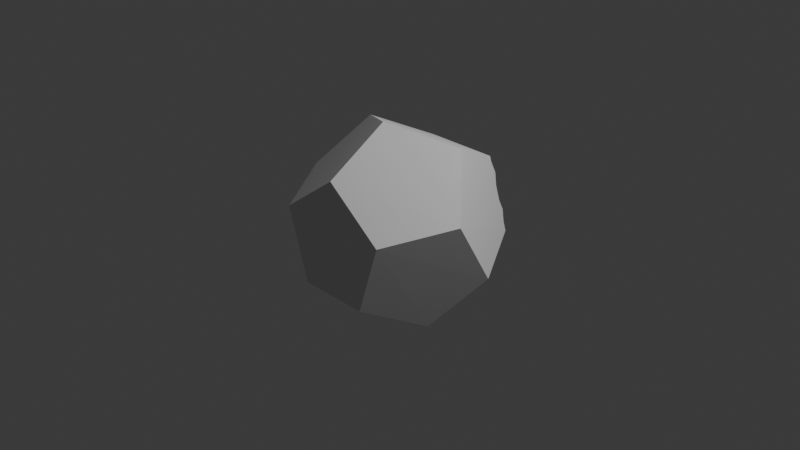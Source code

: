 # Source: canvas.blend  (saved by Blender 4.3.34; exported with 4.5.12 LTS)
import bpy
from mathutils import Matrix  # noqa: F401  (used for matrix-valued properties, if any)

bpy.ops.wm.read_factory_settings(use_empty=True)
scene = bpy.context.scene
scene.name = 'Scene'

# ---- collections
col_collection = bpy.data.collections.new('Collection'); scene.collection.children.link(col_collection)

# ---- world
world_world = bpy.data.worlds.new('World'); scene.world = world_world
world_world.use_nodes = True; world_world.node_tree.nodes.clear()
_N = world_world.node_tree.nodes; _L = world_world.node_tree.links
n0 = _N.new('ShaderNodeOutputWorld'); n0.name = 'World Output'; n0.location = (300, 300)
n1 = _N.new('ShaderNodeBackground'); n1.name = 'Background'; n1.location = (10, 300)
n1.inputs[0].default_value = (0.05088, 0.05088, 0.05088, 1.0)
_L.new(n1.outputs[0], n0.inputs[0])
n0.is_active_output = True
world_world.color = (0.05088, 0.05088, 0.05088)
world_world.sun_shadow_jitter_overblur = 0.0

# ---- cameras
cam_camera = bpy.data.cameras.new('Camera')
cam_camera.clip_end = 100.0
cam_camera.ortho_scale = 7.314

# ---- lights
light_light = bpy.data.lights.new('Light', 'POINT')
light_light.energy = 1000.0
light_light.shadow_soft_size = 0.1

# ---- meshes
me_double_star_010 = bpy.data.meshes.new('DOUBLE_STAR.010')
me_double_star_010.from_pydata([(0.001105, 0.3451, -0.08415), (-0.08876, 0.1222, -0.2682), (0.0, 6.588e-08, -0.7722), (0.08876, 0.1222, -0.2682), (-0.3188, 0.1046, -0.08952), (-0.1436, -0.04666, -0.2682), (-0.2036, -0.2786, -0.08415), (-6.981e-06, -0.151, -0.2682), (0.202, -0.2798, -0.08411), (0.1436, -0.04667, -0.2682), (0.3285, 0.1056, -0.08411), (-0.2441, 0.2988, -0.1555), (-0.3596, -0.1398, -0.1555), (0.02184, -0.3852, -0.1555), (0.3731, -0.09826, -0.1555), (0.2087, 0.3244, -0.1555), (-0.382, 0.3249, -0.1004), (-0.5, 0.1625, 0.0), (-0.1804, 0.3858, -0.14), (-0.382, 0.5257, 0.0), (-9.301e-06, 0.5257, 0.0), (0.191, 0.4637, -0.1004), (0.3112, 0.2908, -0.14), (0.3819, 0.5257, 0.0), (0.5, 0.1625, 0.0), (0.5, -0.03835, -0.1004), (0.3727, -0.2061, -0.14), (0.618, -0.2008, 0.0), (0.309, -0.4253, 0.0), (0.118, -0.4874, -0.1004), (-0.08085, -0.4182, -0.14), (3.009e-05, -0.6499, 0.0), (-0.309, -0.4253, 0.0), (-0.427, -0.2629, -0.1004), (-0.4227, -0.05235, -0.14), (-0.618, -0.2009, 0.0), (-0.5, 0.1624, 0.0), (-0.3681, 0.3535, -0.4122), (-0.5451, 0.372, -0.3656), (-0.3667, 0.4313, -0.3685), (-0.6042, 0.5137, -0.2883), (0.2225, 0.4593, -0.4122), (0.1853, 0.6333, -0.3656), (0.2969, 0.482, -0.3685), (0.3018, 0.7334, -0.2883), (0.5056, -0.06968, -0.4122), (0.6596, 0.01945, -0.3656), (0.5502, -0.1335, -0.3685), (0.7908, -0.06039, -0.2883), (0.08998, -0.5024, -0.4122), (0.2224, -0.6213, -0.3656), (0.04311, -0.5645, -0.3685), (0.1869, -0.7707, -0.2883), (-0.45, -0.2408, -0.4122), (-0.5222, -0.4035, -0.3656), (-0.5236, -0.2155, -0.3685), (-0.6752, -0.416, -0.2883), (-0.3478, 0.2957, -0.5575), (-0.3218, 0.2196, -0.6695), (-0.3565, 0.3035, -0.5696), (-0.3568, 0.3033, -0.5923), (0.1737, 0.4222, -0.5575), (0.1094, 0.3739, -0.6695), (0.1784, 0.4328, -0.5696), (0.1782, 0.433, -0.5923), (0.4552, -0.03478, -0.5575), (0.3895, 0.01148, -0.6695), (0.4668, -0.03596, -0.5696), (0.4669, -0.03567, -0.5923), (0.1076, -0.4437, -0.5575), (0.1313, -0.3669, -0.6695), (0.1101, -0.4551, -0.5696), (0.1104, -0.4551, -0.5923), (-0.3887, -0.2395, -0.5575), (-0.3083, -0.2382, -0.6695), (-0.3988, -0.2453, -0.5696), (-0.3987, -0.2456, -0.5923)], [], [(0, 1, 3), (2, 3, 1), (4, 5, 1), (2, 1, 5), (6, 7, 5), (2, 5, 7), (8, 9, 7), (2, 7, 9), (10, 3, 9), (2, 9, 3), (11, 4, 0), (1, 0, 4), (12, 6, 4), (5, 4, 6), (13, 8, 6), (7, 6, 8), (14, 10, 8), (9, 8, 10), (15, 0, 10), (3, 10, 0), (11, 16, 4), (17, 4, 16), (11, 18, 39, 37), (33, 12, 53, 54), (11, 0, 18), (20, 18, 0), (15, 21, 0), (20, 0, 21), (26, 27, 48, 47), (21, 15, 41, 42), (15, 10, 22), (24, 22, 10), (14, 25, 10), (24, 10, 25), (35, 33, 54, 56), (23, 21, 42, 44), (14, 8, 26), (28, 26, 8), (13, 29, 8), (28, 8, 29), (14, 26, 47, 45), (34, 35, 56, 55), (13, 6, 30), (32, 30, 6), (12, 33, 6), (32, 6, 33), (29, 13, 49, 50), (22, 23, 44, 43), (12, 4, 34), (36, 34, 4), (16, 19, 17), (18, 20, 19), (21, 23, 20), (22, 24, 23), (25, 27, 24), (26, 28, 27), (29, 31, 28), (30, 32, 31), (33, 35, 32), (34, 36, 35), (52, 50, 70, 72), (40, 38, 58, 60), (45, 47, 67, 65), (51, 52, 72, 71), (39, 40, 60, 59), (46, 45, 65, 66), (56, 54, 74, 76), (44, 42, 62, 64), (49, 51, 71, 69), (37, 39, 59, 57), (13, 30, 51, 49), (27, 25, 46, 48), (18, 19, 40, 39), (25, 14, 45, 46), (30, 31, 52, 51), (15, 22, 43, 41), (12, 34, 55, 53), (19, 16, 38, 40), (31, 29, 50, 52), (16, 11, 37, 38), (57, 59, 58), (60, 58, 59), (61, 63, 62), (64, 62, 63), (65, 67, 66), (68, 66, 67), (69, 71, 70), (72, 70, 71), (73, 75, 74), (76, 74, 75), (42, 41, 61, 62), (54, 53, 73, 74), (47, 48, 68, 67), (41, 43, 63, 61), (53, 55, 75, 73), (48, 46, 66, 68), (38, 37, 57, 58), (50, 49, 69, 70), (43, 44, 64, 63), (55, 56, 76, 75)])
me_double_star_010.update()
me_icosphere_001 = bpy.data.meshes.new('Icosphere.001')
me_icosphere_001.from_pydata([(-0.5557, -0.4028, -0.8886), (-0.5557, 0.4064, -0.8886), (0.2139, -0.6528, -0.8886), (0.3363, -1.051, -0.2072), (-0.8887, -0.6528, -0.2072), (-0.8964, 0.6458, -0.2072), (1.106, -0.004775, -0.2072), (0.6804, -0.004779, -0.8955), (0.2048, 0.6499, -0.8955), (-0.3465, -1.047, 0.207), (-0.3339, 1.054, 0.207), (-1.104, -0.004775, 0.207), (-0.6781, -0.004779, 0.8954), (0.3419, 1.05, -0.2184), (-0.215, 0.6458, 0.8954), (0.5546, 0.3958, 0.8954), (0.891, -0.6528, 0.207), (0.891, 0.6565, 0.207), (0.5468, -0.4028, 0.8954), (-0.2115, -0.6528, 0.8884)], [], [(0, 1, 8, 7, 2), (7, 6, 16, 3, 2), (0, 2, 3, 9, 4), (1, 0, 4, 11, 5), (8, 1, 5, 10, 13), (6, 7, 8, 13, 17), (9, 3, 16, 18, 19), (11, 4, 9, 19, 12), (10, 5, 11, 12, 14), (17, 13, 10, 14, 15), (16, 6, 17, 15, 18), (19, 18, 15, 14, 12)])
_uv = me_icosphere_001.uv_layers.new(name='UVMap')
_uv.uv.foreach_set('vector', [0.9091, 0.1059, 0.8632, 0.07943, 0.9033, 0.01011, 0.9149, 0.01011, 0.9549, 0.07943, 0.2269, 0.07803, 0.2669, 0.1473, 0.2611, 0.1575, 0.181, 0.1575, 0.181, 0.1045, 0.9083, 0.1045, 0.9541, 0.07803, 0.9942, 0.1473, 0.9883, 0.1575, 0.9083, 0.1575, 0.864, 0.07803, 0.9099, 0.1045, 0.9099, 0.1575, 0.8299, 0.1575, 0.824, 0.1473, 0.6822, 0.07803, 0.7281, 0.1045, 0.7281, 0.1575, 0.648, 0.1575, 0.6422, 0.1473, 0.4604, 0.1473, 0.5004, 0.07803, 0.5463, 0.1045, 0.5463, 0.1575, 0.4662, 0.1575, 0.0901, 0.262, 0.136, 0.2355, 0.176, 0.3048, 0.1701, 0.3149, 0.0901, 0.3149, 0.8174, 0.262, 0.8632, 0.2355, 0.9033, 0.3048, 0.8974, 0.3149, 0.8174, 0.3149, 0.7331, 0.3048, 0.7731, 0.2355, 0.819, 0.262, 0.819, 0.3149, 0.7389, 0.3149, 0.5513, 0.3048, 0.5913, 0.2355, 0.6372, 0.262, 0.6372, 0.3149, 0.5571, 0.3149, 0.2719, 0.262, 0.3178, 0.2355, 0.3578, 0.3048, 0.352, 0.3149, 0.2719, 0.3149, 0.864, 0.393, 0.824, 0.4623, 0.8123, 0.4623, 0.7723, 0.393, 0.8182, 0.3665])
me_icosphere_001.update()
me_double_star_002 = bpy.data.meshes.new('DOUBLE_STAR.002')
me_double_star_002.from_pydata([(-0.05409, 0.3962, -1.296), (-0.1721, 0.2338, -1.196), (-0.05409, 0.07131, -1.096), (0.06394, 0.2338, -1.196), (-0.3631, 0.1717, -1.296), (-0.2451, 0.009258, -1.196), (-0.2451, -0.1916, -1.296), (-0.05409, -0.1295, -1.196), (0.1369, -0.1916, -1.296), (0.1369, 0.00924, -1.196), (0.2549, 0.1717, -1.296), (-0.2451, 0.3342, -1.397), (-0.3631, -0.0291, -1.397), (-0.05409, -0.2536, -1.397), (0.2549, -0.02912, -1.397), (0.1369, 0.3342, -1.397), (-0.4361, 0.3962, -1.296), (-0.2451, 0.535, -1.296), (-0.4361, 0.597, -1.196), (-0.05409, 0.597, -1.196), (0.1369, 0.535, -1.296), (0.3279, 0.3962, -1.296), (0.3279, 0.597, -1.196), (0.4459, 0.2338, -1.196), (0.4459, 0.03295, -1.296), (0.373, -0.1916, -1.296), (0.5639, -0.1295, -1.196), (0.2549, -0.354, -1.196), (0.06394, -0.4161, -1.296), (-0.1721, -0.4161, -1.296), (-0.05409, -0.5785, -1.196), (-0.3631, -0.354, -1.196), (-0.4811, -0.1916, -1.296), (-0.5541, 0.03292, -1.296), (-0.6721, -0.1296, -1.196), (-0.5541, 0.2337, -1.196)], [], [(0, 1, 3), (2, 3, 1), (4, 5, 1), (2, 1, 5), (6, 7, 5), (2, 5, 7), (8, 9, 7), (2, 7, 9), (10, 3, 9), (2, 9, 3), (14, 10, 9), (11, 4, 1), (12, 6, 5), (11, 16, 4), (35, 4, 16), (11, 17, 16), (18, 16, 17), (11, 0, 17), (19, 17, 0), (15, 20, 0), (19, 0, 20), (15, 21, 20), (22, 20, 21), (15, 10, 21), (23, 21, 10), (14, 24, 10), (23, 10, 24), (14, 25, 24), (26, 24, 25), (14, 8, 25), (27, 25, 8), (13, 28, 8), (27, 8, 28), (13, 29, 28), (30, 28, 29), (13, 6, 29), (31, 29, 6), (12, 32, 6), (31, 6, 32), (12, 33, 32), (34, 32, 33), (12, 4, 33), (35, 33, 4), (16, 18, 35), (17, 19, 18), (20, 22, 19), (21, 23, 22), (24, 26, 23), (25, 27, 26), (28, 30, 27), (29, 31, 30), (32, 34, 31), (33, 35, 34), (15, 0, 3), (5, 4, 12), (7, 6, 13), (9, 8, 14), (1, 0, 11), (13, 8, 7), (3, 10, 15)])
me_double_star_002.polygons.foreach_set('use_smooth', [True] * 60)
_k = set([(0, 1), (0, 3), (0, 11), (0, 15), (0, 19), (1, 2), (1, 4), (2, 3), (2, 5), (2, 7), (2, 9), (3, 10), (4, 5), (4, 11), (4, 12), (4, 35), (5, 6), (6, 7), (6, 12), (6, 13), (6, 31), (7, 8), (8, 9), (8, 13), (8, 14), (8, 27), (9, 10), (10, 14), (10, 15), (10, 23), (11, 16), (11, 17), (12, 32), (12, 33), (13, 28), (13, 29), (14, 24), (14, 25), (15, 20), (15, 21), (16, 18), (16, 35), (17, 18), (17, 19), (19, 20), (20, 22), (21, 22), (21, 23), (23, 24), (24, 26), (25, 26), (25, 27), (27, 28), (28, 30), (29, 30), (29, 31), (31, 32), (32, 34), (33, 34), (33, 35)])
me_double_star_002.attributes.new('sharp_edge', 'BOOLEAN', 'EDGE').data.foreach_set('value', [ (min(e.vertices), max(e.vertices)) in _k for e in me_double_star_002.edges])
me_double_star_002.update()
me_double_star_002.normals_split_custom_set([tuple(v) for v in zip(*[iter([0.0, 0.5258, 0.8506, 0.0, 0.5258, 0.8506, 0.0, 0.5258, 0.8506, 0.0, 0.5258, 0.8506, 0.0, 0.5258, 0.8506, 0.0, 0.5258, 0.8506, -0.5001, 0.1625, 0.8506, -0.5001, 0.1625, 0.8506, -0.5001, 0.1625, 0.8506, -0.5001, 0.1625, 0.8506, -0.5001, 0.1625, 0.8506, -0.5001, 0.1625, 0.8506, -0.3091, -0.4254, 0.8506, -0.3091, -0.4254, 0.8506, -0.3091, -0.4254, 0.8506, -0.3091, -0.4254, 0.8506, -0.3091, -0.4254, 0.8506, -0.3091, -0.4254, 0.8506, 0.309, -0.4254, 0.8506, 0.309, -0.4254, 0.8506, 0.309, -0.4254, 0.8506, 0.309, -0.4254, 0.8506, 0.309, -0.4254, 0.8506, 0.309, -0.4254, 0.8506, 0.5001, 0.1625, 0.8506, 0.5001, 0.1625, 0.8506, 0.5001, 0.1625, 0.8506, 0.5001, 0.1625, 0.8506, 0.5001, 0.1625, 0.8506, 0.5001, 0.1625, 0.8506, 0.8091, -0.2629, 0.5257, 0.8091, -0.2629, 0.5257, 0.8091, -0.2629, 0.5257, -0.5, 0.6882, 0.5257, -0.5, 0.6882, 0.5257, -0.5, 0.6882, 0.5257, -0.809, -0.2629, 0.5257, -0.809, -0.2629, 0.5257, -0.809, -0.2629, 0.5257, 0.5001, 0.1625, 0.8506, 0.5, 0.1625, 0.8506, 0.5, 0.1625, 0.8506, 0.5, 0.1625, 0.8506, 0.5, 0.1625, 0.8506, 0.5, 0.1625, 0.8506, 0.3091, -0.4254, 0.8506, 0.3091, -0.4254, 0.8506, 0.3091, -0.4254, 0.8506, 0.3091, -0.4254, 0.8506, 0.3091, -0.4254, 0.8506, 0.3091, -0.4254, 0.8506, -0.3091, -0.4254, 0.8506, -0.309, -0.4254, 0.8506, -0.309, -0.4254, 0.8506, -0.309, -0.4254, 0.8506, -0.309, -0.4254, 0.8506, -0.309, -0.4254, 0.8506, 0.309, -0.4254, 0.8506, 0.309, -0.4254, 0.8506, 0.309, -0.4254, 0.8506, 0.309, -0.4254, 0.8506, 0.309, -0.4254, 0.8506, 0.309, -0.4254, 0.8506, -0.309, -0.4254, 0.8506, -0.309, -0.4254, 0.8506, -0.309, -0.4254, 0.8506, -0.309, -0.4254, 0.8506, -0.309, -0.4254, 0.8506, -0.309, -0.4254, 0.8506, -0.5001, 0.1625, 0.8506, -0.5001, 0.1625, 0.8506, -0.5001, 0.1625, 0.8506, -0.5001, 0.1625, 0.8506, -0.5001, 0.1625, 0.8506, -0.5001, 0.1625, 0.8506, -0.309, -0.4254, 0.8506, -0.309, -0.4254, 0.8506, -0.309, -0.4254, 0.8506, -0.309, -0.4254, 0.8506, -0.309, -0.4254, 0.8506, -0.309, -0.4254, 0.8506, -0.5001, 0.1624, 0.8506, -0.5001, 0.1624, 0.8506, -0.5001, 0.1624, 0.8506, -0.5001, 0.1624, 0.8506, -0.5001, 0.1624, 0.8506, -0.5001, 0.1624, 0.8506, -2.464e-05, 0.5258, 0.8506, -2.446e-05, 0.5258, 0.8506, -2.446e-05, 0.5258, 0.8506, -2.427e-05, 0.5258, 0.8506, -2.446e-05, 0.5258, 0.8506, -2.446e-05, 0.5258, 0.8506, -0.5001, 0.1625, 0.8506, -0.5001, 0.1625, 0.8506, -0.5001, 0.1625, 0.8506, -0.5, 0.1624, 0.8506, -0.5001, 0.1625, 0.8506, -0.5001, 0.1625, 0.8506, -7.365e-05, 0.5258, 0.8506, -7.37e-05, 0.5258, 0.8506, -7.37e-05, 0.5258, 0.8506, -7.376e-05, 0.5258, 0.8506, -7.37e-05, 0.5258, 0.8506, -7.37e-05, 0.5258, 0.8506, 0.5001, 0.1625, 0.8506, 0.5001, 0.1625, 0.8506, 0.5001, 0.1625, 0.8506, 0.5001, 0.1625, 0.8506, 0.5001, 0.1625, 0.8506, 0.5001, 0.1625, 0.8506, -4.928e-05, 0.5258, 0.8506, -4.925e-05, 0.5258, 0.8506, -4.925e-05, 0.5258, 0.8506, -4.921e-05, 0.5258, 0.8506, -4.925e-05, 0.5258, 0.8506, -4.925e-05, 0.5258, 0.8506, 0.5, 0.1626, 0.8506, 0.5, 0.1626, 0.8506, 0.5, 0.1626, 0.8506, 0.5, 0.1626, 0.8506, 0.5, 0.1626, 0.8506, 0.5, 0.1626, 0.8506, 0.3091, -0.4254, 0.8506, 0.3091, -0.4254, 0.8506, 0.3091, -0.4254, 0.8506, 0.3091, -0.4254, 0.8506, 0.3091, -0.4254, 0.8506, 0.3091, -0.4254, 0.8506, 0.809, -0.2629, 0.5257, 0.809, -0.2629, 0.5257, 0.809, -0.2629, 0.5257, 0.0, -0.8507, 0.5257, 0.0, -0.8507, 0.5257, 0.0, -0.8507, 0.5257, 0.0, -0.8506, 0.5258, 0.0, -0.8506, 0.5258, 0.0, -0.8506, 0.5258, -0.8091, -0.2629, 0.5257, -0.8091, -0.2629, 0.5257, -0.8091, -0.2629, 0.5257, -0.809, -0.2629, 0.5258, -0.809, -0.2629, 0.5258, -0.809, -0.2629, 0.5258, -0.5001, 0.6882, 0.5256, -0.5001, 0.6882, 0.5256, -0.5001, 0.6882, 0.5256, -0.5, 0.6882, 0.5257, -0.5, 0.6882, 0.5257, -0.5, 0.6882, 0.5257, 0.5001, 0.6882, 0.5256, 0.5001, 0.6882, 0.5256, 0.5001, 0.6882, 0.5256, 0.4999, 0.6882, 0.5258, 0.4999, 0.6882, 0.5258, 0.4999, 0.6882, 0.5258, 0.8091, -0.2629, 0.5255, 0.8091, -0.2629, 0.5255, 0.8091, -0.2629, 0.5255, 0.5001, 0.6882, 0.5256, 0.5001, 0.6882, 0.5256, 0.5001, 0.6882, 0.5256, -0.809, -0.2629, 0.5257, -0.809, -0.2629, 0.5257, -0.809, -0.2629, 0.5257, -4.015e-05, -0.8507, 0.5257, -3.899e-05, -0.8507, 0.5257, -4.015e-05, -0.8507, 0.5257, 0.8091, -0.2629, 0.5257, 0.8091, -0.2629, 0.5257, 0.8091, -0.2629, 0.5257, -0.5, 0.6882, 0.5257, -0.5, 0.6882, 0.5257, -0.5, 0.6882, 0.5257, -4.015e-05, -0.8507, 0.5257, -4.131e-05, -0.8507, 0.5257, -4.015e-05, -0.8507, 0.5257, 0.5001, 0.6882, 0.5256, 0.5001, 0.6882, 0.5256, 0.5001, 0.6882, 0.5256])] * 3)])

# ---- objects
ob_light = bpy.data.objects.new('Light', light_light)
ob_camera = bpy.data.objects.new('Camera', cam_camera)
ob_helix_spike = bpy.data.objects.new('Helix-Spike', me_double_star_010)
ob_dodecahedron = bpy.data.objects.new('Dodecahedron', me_icosphere_001)
ob_double_star = bpy.data.objects.new('DOUBLE_STAR', me_double_star_002)

# ---- transforms, parenting, visibility, modifiers, constraints
ob_light.location = (4.076, 1.005, 5.904)
ob_light.rotation_euler = (0.6503, 0.05522, 1.866)
ob_light.lock_rotations_4d = False
ob_light.empty_display_type = 'ARROWS'
ob_light.color = (0.0, 0.0, 0.0, 0.0)
ob_light.lineart.crease_threshold = 0.0
ob_camera.location = (7.359, -6.926, 4.958)
ob_camera.rotation_euler = (1.109, 0.0, 0.8149)
ob_camera.lock_rotations_4d = False
ob_camera.empty_display_type = 'ARROWS'
ob_camera.color = (0.0, 0.0, 0.0, 0.0)
ob_camera.display_type = 'WIRE'
ob_camera.lineart.crease_threshold = 0.0
ob_helix_spike.location = (0.0, 0.0, 0.0)
ob_helix_spike.rotation_euler = (1.571, -0.0, 0.0)
ob_dodecahedron.location = (0.0, 0.0, 0.0)
ob_dodecahedron.rotation_euler = (-1.571, 5.971, 0.0)
ob_double_star.location = (0.05072, -0.364, -0.07281)
ob_double_star.rotation_euler = (1.571, -0.0, 0.0)
ob_double_star.scale = (1.045, 1.045, 1.045)

# ---- collection membership
col_collection.objects.link(ob_light)
col_collection.objects.link(ob_camera)
col_collection.objects.link(ob_helix_spike)
col_collection.objects.link(ob_dodecahedron)
col_collection.objects.link(ob_double_star)

# ---- scene / render settings (as saved in the file)
scene.camera = ob_camera
scene.frame_start = 1; scene.frame_end = 250; scene.frame_set(1)
scene.render.engine = 'BLENDER_EEVEE_NEXT'
bpy.context.view_layer.update()
